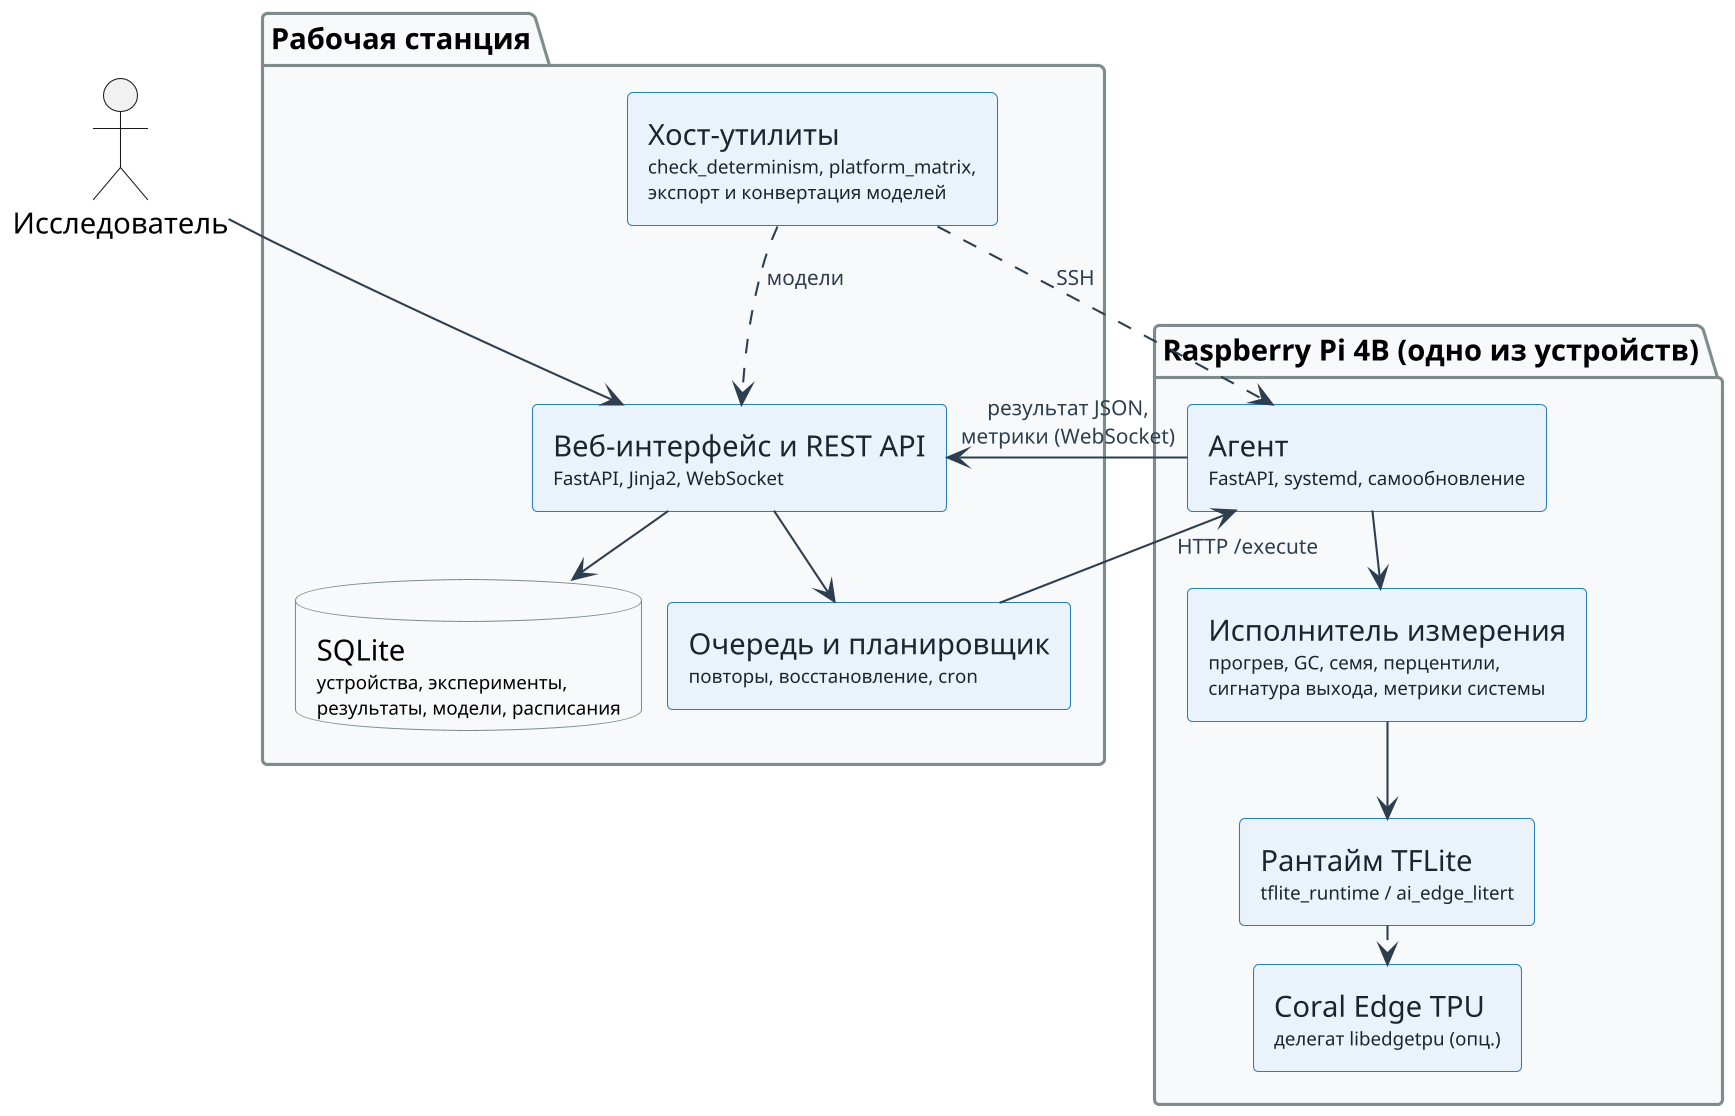

The diagram above was rendered by PlantUML. Its source (embedded in the PNG):
@startuml fig1_architecture
' Рис. 1. Компонентная архитектура edge-bench.
skinparam componentStyle rectangle
skinparam backgroundColor #FFFFFF
skinparam dpi 200
skinparam nodesep 12
skinparam ranksep 18
skinparam component {
    BackgroundColor #EAF2FB
    BorderColor #2980B9
    FontColor #1A252F
}
skinparam database {
    BackgroundColor #F8F9FA
    BorderColor #7F8C8D
}
skinparam package {
    BackgroundColor #F8F9FA
    BorderColor #7F8C8D
}
skinparam arrow {
    Color #2C3E50
    FontColor #2C3E50
    FontSize 10
}

actor "Исследователь" as user

package "Рабочая станция" {
    [Веб-интерфейс и REST API\n<size:9>FastAPI, Jinja2, WebSocket</size>] as API
    [Очередь и планировщик\n<size:9>повторы, восстановление, cron</size>] as Q
    database "SQLite\n<size:9>устройства, эксперименты,</size>\n<size:9>результаты, модели, расписания</size>" as DB
    [Хост-утилиты\n<size:9>check_determinism, platform_matrix,</size>\n<size:9>экспорт и конвертация моделей</size>] as UT
}

package "Raspberry Pi 4B (одно из устройств)" {
    [Агент\n<size:9>FastAPI, systemd, самообновление</size>] as AG
    [Исполнитель измерения\n<size:9>прогрев, GC, семя, перцентили,</size>\n<size:9>сигнатура выхода, метрики системы</size>] as EX
    [Рантайм TFLite\n<size:9>tflite_runtime / ai_edge_litert</size>] as RT
    [Coral Edge TPU\n<size:9>делегат libedgetpu (опц.)</size>] as TPU
}

user --> API
API --> DB
API --> Q
Q --> AG : HTTP /execute
AG --> API : результат JSON,\nметрики (WebSocket)
AG --> EX
EX --> RT
RT ..> TPU
UT ..> AG : SSH
UT ..> API : модели
@enduml